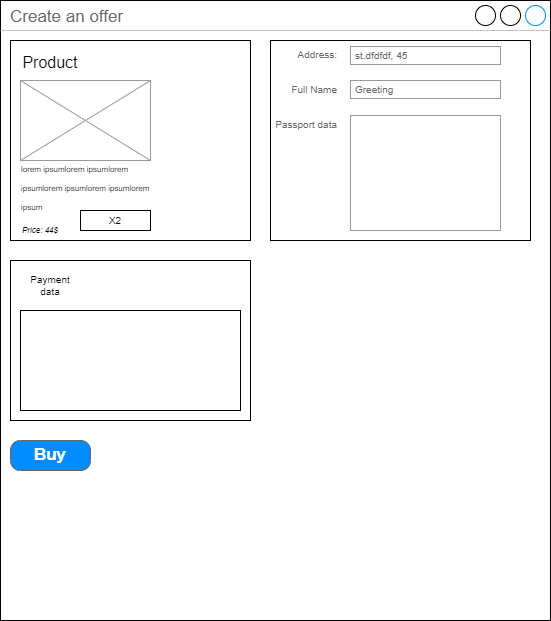

The diagram above was exported from draw.io. Its source (the exported page's mxGraphModel, read from the mxfile embedded in the PNG):
<mxGraphModel dx="3022" dy="525" grid="1" gridSize="10" guides="1" tooltips="1" connect="1" arrows="1" fold="1" page="1" pageScale="1" pageWidth="1920" pageHeight="1200" math="0" shadow="0">
  <root>
    <mxCell id="0" />
    <mxCell id="1" parent="0" />
    <mxCell id="2" value="&lt;div&gt;Create an offer&lt;/div&gt;" style="strokeWidth=1;shadow=0;dashed=0;align=center;html=1;shape=mxgraph.mockup.containers.window;align=left;verticalAlign=top;spacingLeft=8;strokeColor2=#008cff;strokeColor3=#c4c4c4;fontColor=#666666;mainText=;fontSize=17;labelBackgroundColor=none;" vertex="1" parent="1">
      <mxGeometry x="-310" y="670" width="550" height="620" as="geometry" />
    </mxCell>
    <mxCell id="3" value="" style="rounded=0;whiteSpace=wrap;html=1;fontSize=36;fontColor=#000000;" vertex="1" parent="1">
      <mxGeometry x="-300" y="710" width="240" height="200" as="geometry" />
    </mxCell>
    <mxCell id="4" value="ee" style="verticalLabelPosition=bottom;shadow=0;dashed=0;align=center;html=1;verticalAlign=top;strokeWidth=1;shape=mxgraph.mockup.graphics.simpleIcon;strokeColor=#999999;fillColor=#ffffff;fontSize=10;fontColor=#FFFFFF;" vertex="1" parent="1">
      <mxGeometry x="-290" y="750" width="130" height="80" as="geometry" />
    </mxCell>
    <mxCell id="5" value="&lt;font style=&quot;font-size: 16px&quot;&gt;Product&lt;/font&gt;" style="text;html=1;strokeColor=none;fillColor=none;align=center;verticalAlign=middle;whiteSpace=wrap;rounded=0;fontSize=36;fontColor=#000000;" vertex="1" parent="1">
      <mxGeometry x="-290" y="710" width="60" height="30" as="geometry" />
    </mxCell>
    <mxCell id="6" value="&lt;div style=&quot;text-align: left&quot;&gt;&lt;span style=&quot;font-size: 8px&quot;&gt;lorem ipsum&lt;/span&gt;&lt;span style=&quot;font-size: 8px&quot;&gt;lorem ipsumlorem ipsumlorem ipsumlorem ipsumlorem ipsum&lt;/span&gt;&lt;/div&gt;" style="text;html=1;strokeColor=none;fillColor=none;align=center;verticalAlign=middle;whiteSpace=wrap;rounded=0;fontSize=16;fontColor=#000000;" vertex="1" parent="1">
      <mxGeometry x="-290" y="820" width="150" height="70" as="geometry" />
    </mxCell>
    <mxCell id="7" value="&lt;i&gt;Priсe: 44$&lt;/i&gt;" style="text;html=1;strokeColor=none;fillColor=none;align=left;verticalAlign=middle;whiteSpace=wrap;rounded=0;fontSize=8;fontColor=#000000;" vertex="1" parent="1">
      <mxGeometry x="-290" y="890" width="60" height="20" as="geometry" />
    </mxCell>
    <mxCell id="8" value="Address:" style="strokeWidth=1;shadow=0;dashed=0;align=center;html=1;shape=mxgraph.mockup.forms.anchor;align=right;spacingRight=2;fontColor=#666666;fontSize=10;" vertex="1" parent="1">
      <mxGeometry x="-20" y="715" width="50" height="18" as="geometry" />
    </mxCell>
    <mxCell id="9" value="st.dfdfdf, 45" style="strokeWidth=1;shadow=0;dashed=0;align=center;html=1;shape=mxgraph.mockup.forms.rrect;fillColor=#ffffff;rSize=0;fontColor=#666666;align=left;spacingLeft=3;strokeColor=#999999;fontSize=10;" vertex="1" parent="1">
      <mxGeometry x="40" y="716" width="150" height="18" as="geometry" />
    </mxCell>
    <mxCell id="10" value="Full Name" style="strokeWidth=1;shadow=0;dashed=0;align=center;html=1;shape=mxgraph.mockup.forms.anchor;align=right;spacingRight=2;fontColor=#666666;fontSize=10;" vertex="1" parent="1">
      <mxGeometry x="-20" y="750" width="50" height="18" as="geometry" />
    </mxCell>
    <mxCell id="11" value="Passport data" style="strokeWidth=1;shadow=0;dashed=0;align=center;html=1;shape=mxgraph.mockup.forms.anchor;align=right;spacingRight=2;fontColor=#666666;fontSize=10;" vertex="1" parent="1">
      <mxGeometry x="-20" y="785" width="50" height="18" as="geometry" />
    </mxCell>
    <mxCell id="12" value="" style="strokeWidth=1;shadow=0;dashed=0;align=center;html=1;shape=mxgraph.mockup.forms.rrect;fillColor=#ffffff;rSize=0;fontColor=#666666;align=left;spacingLeft=3;strokeColor=#999999;fontSize=10;" vertex="1" parent="1">
      <mxGeometry x="40" y="785" width="150" height="115" as="geometry" />
    </mxCell>
    <mxCell id="13" value="Greeting" style="strokeWidth=1;shadow=0;dashed=0;align=center;html=1;shape=mxgraph.mockup.forms.rrect;fillColor=#ffffff;rSize=0;fontColor=#666666;align=left;spacingLeft=3;strokeColor=#999999;fontSize=10;" vertex="1" parent="1">
      <mxGeometry x="40" y="750" width="150" height="18" as="geometry" />
    </mxCell>
    <mxCell id="14" value="" style="rounded=0;whiteSpace=wrap;html=1;fontSize=10;fontColor=#000000;" vertex="1" parent="1">
      <mxGeometry x="-300" y="930" width="240" height="160" as="geometry" />
    </mxCell>
    <mxCell id="15" value="" style="rounded=0;whiteSpace=wrap;html=1;fontSize=10;fontColor=#000000;fillColor=none;" vertex="1" parent="1">
      <mxGeometry x="-40" y="710" width="260" height="200" as="geometry" />
    </mxCell>
    <mxCell id="16" value="X2" style="rounded=0;whiteSpace=wrap;html=1;fontSize=10;fontColor=#000000;fillColor=default;" vertex="1" parent="1">
      <mxGeometry x="-230" y="880" width="70" height="20" as="geometry" />
    </mxCell>
    <mxCell id="17" value="Payment data" style="text;html=1;strokeColor=none;fillColor=none;align=center;verticalAlign=middle;whiteSpace=wrap;rounded=0;fontSize=10;fontColor=#000000;" vertex="1" parent="1">
      <mxGeometry x="-290" y="940" width="60" height="30" as="geometry" />
    </mxCell>
    <mxCell id="18" value="" style="rounded=0;whiteSpace=wrap;html=1;fontSize=10;fontColor=#000000;fillColor=default;" vertex="1" parent="1">
      <mxGeometry x="-290" y="980" width="220" height="100" as="geometry" />
    </mxCell>
    <mxCell id="19" value="Buy" style="strokeWidth=1;shadow=0;dashed=0;align=center;html=1;shape=mxgraph.mockup.buttons.button;strokeColor=#666666;fontColor=#ffffff;mainText=;buttonStyle=round;fontSize=17;fontStyle=1;fillColor=#008cff;whiteSpace=wrap;" vertex="1" parent="1">
      <mxGeometry x="-300" y="1110" width="80" height="30" as="geometry" />
    </mxCell>
  </root>
</mxGraphModel>